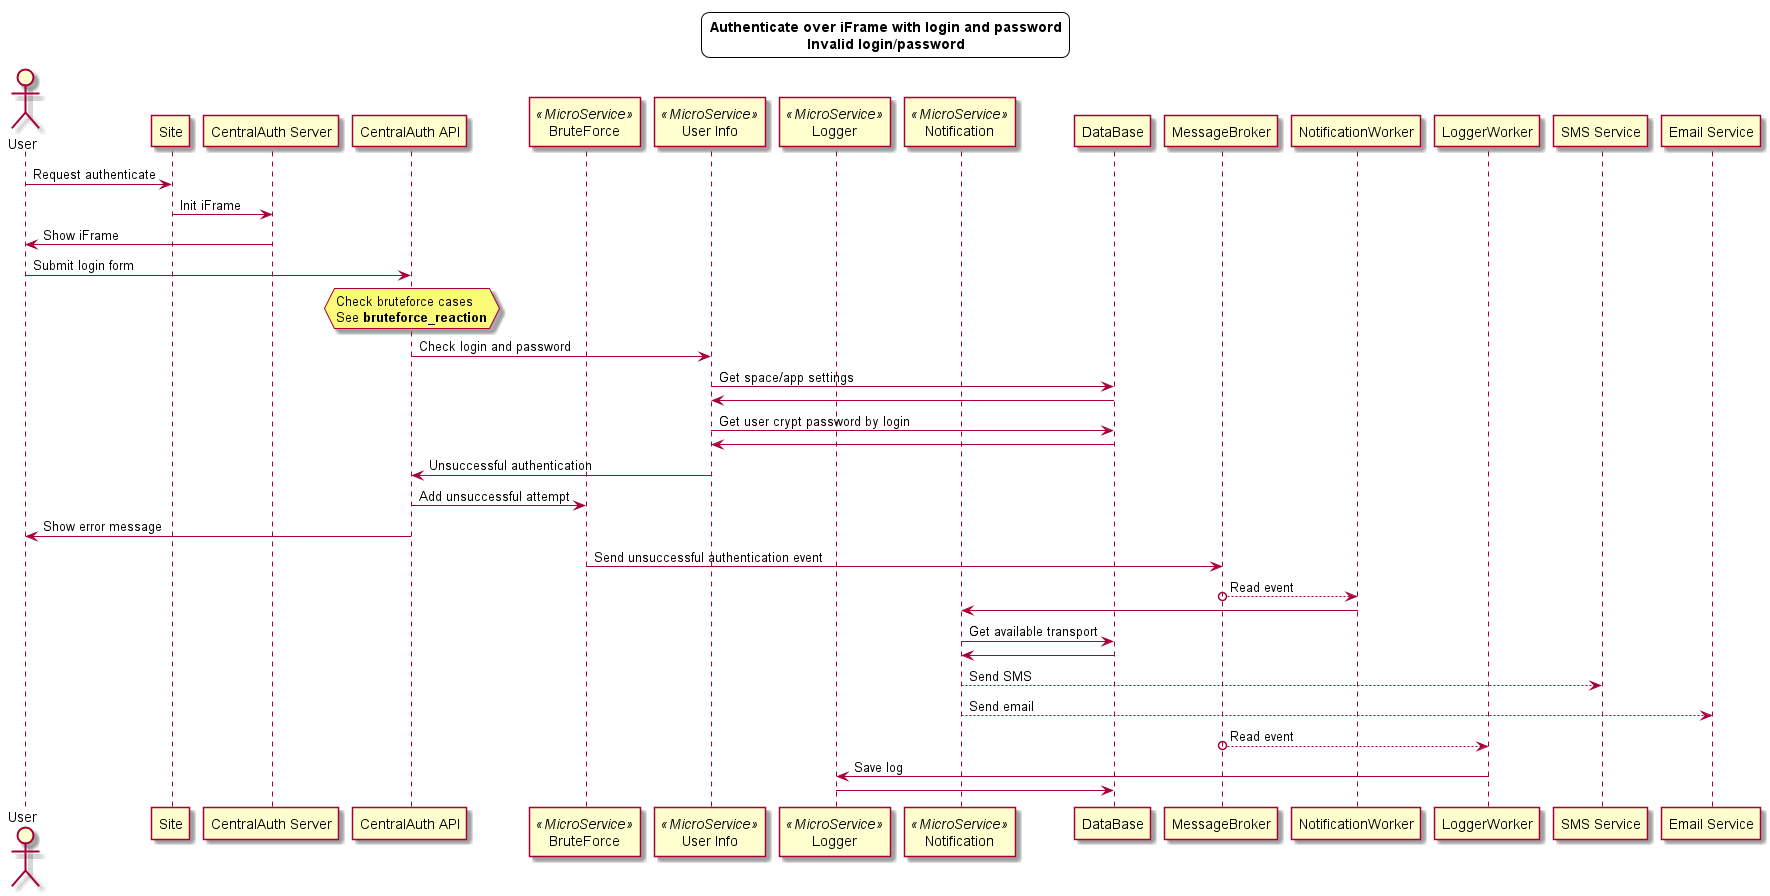

The diagram above was rendered by PlantUML. Its source (embedded in the PNG):
@startuml

skinparam titleBorderRoundCorner 15
skinparam titleBorderThickness 1
title Authenticate over iFrame with login and password\nInvalid login/password

actor User
participant Site
participant "CentralAuth Server" as CAS
participant "CentralAuth API" as CAA
participant "BruteForce" as BF_MS <<MicroService>>
participant "User Info" as UI_MS <<MicroService>>
participant Logger as LOG_MS <<MicroService>>
participant Notification as NOTIF_MS <<MicroService>>
participant DataBase as DB
participant MessageBroker as Broker
participant NotificationWorker
participant LoggerWorker
participant "SMS Service" as SMS
participant "Email Service" as Email

User -> Site : Request authenticate
Site -> CAS : Init iFrame
CAS -> User : Show iFrame

User -> CAA : Submit login form

hnote over CAA: Check bruteforce cases\nSee **bruteforce_reaction**

CAA -> UI_MS : Check login and password
UI_MS -> DB : Get space/app settings
DB -> UI_MS
UI_MS -> DB : Get user crypt password by login
DB -> UI_MS
UI_MS -> CAA : Unsuccessful authentication
CAA -> BF_MS : Add unsuccessful attempt
CAA -> User : Show error message
BF_MS -> Broker : Send unsuccessful authentication event
Broker o--> NotificationWorker : Read event
NotificationWorker -> NOTIF_MS
NOTIF_MS -> DB : Get available transport
DB -> NOTIF_MS
NOTIF_MS --> SMS : Send SMS
NOTIF_MS --> Email : Send email
Broker o--> LoggerWorker : Read event
LoggerWorker -> LOG_MS : Save log
LOG_MS -> DB

@enduml